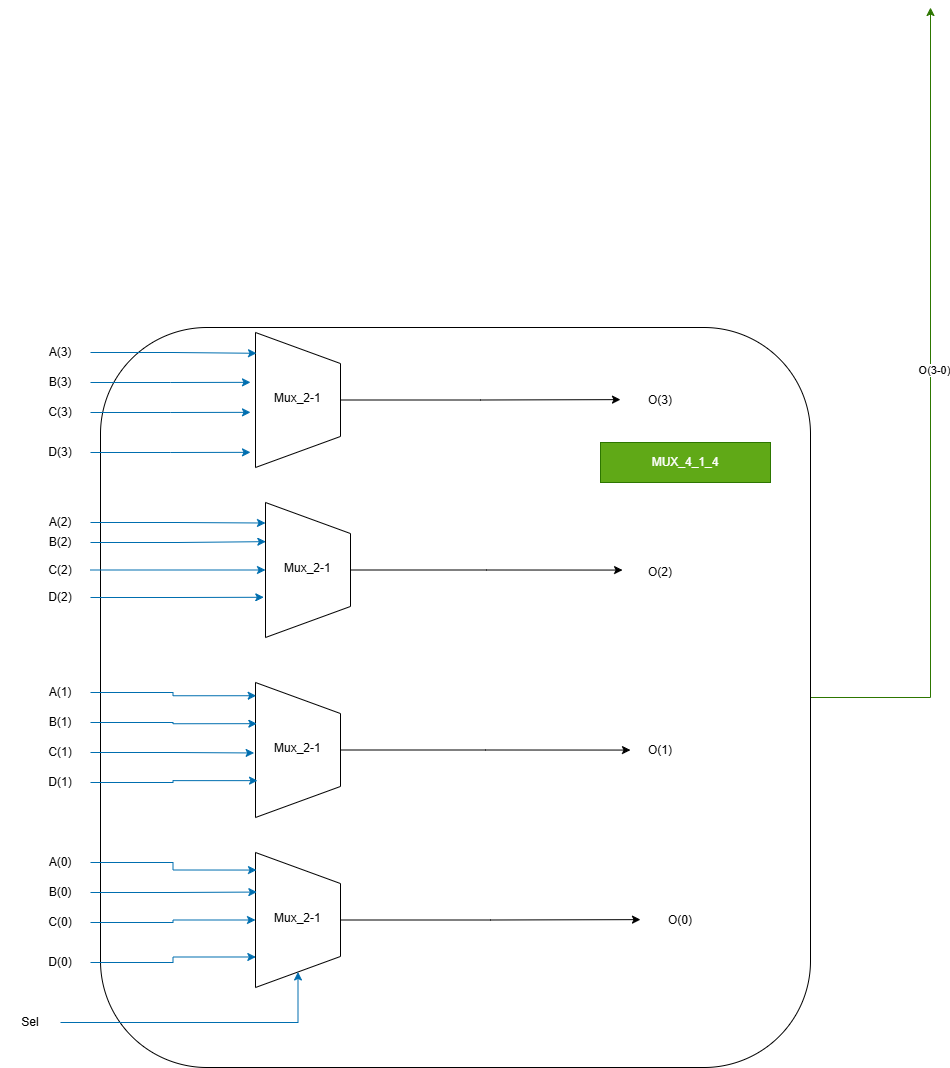

The diagram above was exported from draw.io. Its source (the exported page's mxGraphModel, read from the mxfile embedded in the PNG):
<mxGraphModel dx="1215" dy="1218" grid="1" gridSize="10" guides="1" tooltips="1" connect="1" arrows="1" fold="1" page="1" pageScale="1" pageWidth="850" pageHeight="1100" math="0" shadow="0">
  <root>
    <mxCell id="0" />
    <mxCell id="1" parent="0" />
    <mxCell id="gF-SddON5WyyQ3bIfi8M-83" edge="1" parent="1" source="gF-SddON5WyyQ3bIfi8M-82" style="edgeStyle=orthogonalEdgeStyle;rounded=0;orthogonalLoop=1;jettySize=auto;html=1;exitX=1;exitY=0.5;exitDx=0;exitDy=0;fillColor=#60a917;strokeColor=#2D7600;">
      <mxGeometry relative="1" as="geometry">
        <mxPoint x="960" y="60" as="targetPoint" />
      </mxGeometry>
    </mxCell>
    <mxCell id="gF-SddON5WyyQ3bIfi8M-84" connectable="0" parent="gF-SddON5WyyQ3bIfi8M-83" style="edgeLabel;html=1;align=center;verticalAlign=middle;resizable=0;points=[];" value="O(3-0)" vertex="1">
      <mxGeometry relative="1" x="0.1056" y="-3" as="geometry">
        <mxPoint as="offset" />
      </mxGeometry>
    </mxCell>
    <mxCell id="gF-SddON5WyyQ3bIfi8M-82" parent="1" style="rounded=1;whiteSpace=wrap;html=1;" value="" vertex="1">
      <mxGeometry height="740" width="710" x="130" y="380" as="geometry" />
    </mxCell>
    <mxCell id="gF-SddON5WyyQ3bIfi8M-73" edge="1" parent="1" source="gF-SddON5WyyQ3bIfi8M-34" style="edgeStyle=orthogonalEdgeStyle;rounded=0;orthogonalLoop=1;jettySize=auto;html=1;exitX=0.5;exitY=0;exitDx=0;exitDy=0;">
      <mxGeometry relative="1" as="geometry">
        <mxPoint x="650" y="452.13043478260875" as="targetPoint" />
      </mxGeometry>
    </mxCell>
    <mxCell id="gF-SddON5WyyQ3bIfi8M-34" parent="1" style="verticalLabelPosition=middle;verticalAlign=middle;html=1;shape=trapezoid;perimeter=trapezoidPerimeter;whiteSpace=wrap;size=0.23;arcSize=10;flipV=1;labelPosition=center;align=center;legacyAnchorPoints=0;rotation=-90;textDirection=vertical-lr;" value="Mux_2-1" vertex="1">
      <mxGeometry height="85" width="135" x="260" y="410" as="geometry" />
    </mxCell>
    <mxCell id="gF-SddON5WyyQ3bIfi8M-74" edge="1" parent="1" source="gF-SddON5WyyQ3bIfi8M-35" style="edgeStyle=orthogonalEdgeStyle;rounded=0;orthogonalLoop=1;jettySize=auto;html=1;exitX=0.5;exitY=0;exitDx=0;exitDy=0;">
      <mxGeometry relative="1" as="geometry">
        <mxPoint x="652.0869246773098" y="622.5652173913045" as="targetPoint" />
      </mxGeometry>
    </mxCell>
    <mxCell id="gF-SddON5WyyQ3bIfi8M-35" parent="1" style="verticalLabelPosition=middle;verticalAlign=middle;html=1;shape=trapezoid;perimeter=trapezoidPerimeter;whiteSpace=wrap;size=0.23;arcSize=10;flipV=1;labelPosition=center;align=center;legacyAnchorPoints=0;rotation=-90;textDirection=vertical-lr;" value="Mux_2-1" vertex="1">
      <mxGeometry height="85" width="135" x="270" y="580" as="geometry" />
    </mxCell>
    <mxCell id="gF-SddON5WyyQ3bIfi8M-75" edge="1" parent="1" source="gF-SddON5WyyQ3bIfi8M-36" style="edgeStyle=orthogonalEdgeStyle;rounded=0;orthogonalLoop=1;jettySize=auto;html=1;exitX=0.5;exitY=0;exitDx=0;exitDy=0;">
      <mxGeometry relative="1" as="geometry">
        <mxPoint x="660" y="802.5652173913045" as="targetPoint" />
      </mxGeometry>
    </mxCell>
    <mxCell id="gF-SddON5WyyQ3bIfi8M-36" parent="1" style="verticalLabelPosition=middle;verticalAlign=middle;html=1;shape=trapezoid;perimeter=trapezoidPerimeter;whiteSpace=wrap;size=0.23;arcSize=10;flipV=1;labelPosition=center;align=center;legacyAnchorPoints=0;rotation=-90;textDirection=vertical-lr;" value="Mux_2-1" vertex="1">
      <mxGeometry height="85" width="135" x="260" y="760" as="geometry" />
    </mxCell>
    <mxCell id="gF-SddON5WyyQ3bIfi8M-76" edge="1" parent="1" source="gF-SddON5WyyQ3bIfi8M-37" style="edgeStyle=orthogonalEdgeStyle;rounded=0;orthogonalLoop=1;jettySize=auto;html=1;exitX=0.5;exitY=0;exitDx=0;exitDy=0;">
      <mxGeometry relative="1" as="geometry">
        <mxPoint x="670" y="972.1304347826087" as="targetPoint" />
      </mxGeometry>
    </mxCell>
    <mxCell id="gF-SddON5WyyQ3bIfi8M-37" parent="1" style="verticalLabelPosition=middle;verticalAlign=middle;html=1;shape=trapezoid;perimeter=trapezoidPerimeter;whiteSpace=wrap;size=0.23;arcSize=10;flipV=1;labelPosition=center;align=center;legacyAnchorPoints=0;rotation=-90;textDirection=vertical-lr;" value="Mux_2-1" vertex="1">
      <mxGeometry height="85" width="135" x="260" y="930" as="geometry" />
    </mxCell>
    <mxCell id="gF-SddON5WyyQ3bIfi8M-38" parent="1" style="text;html=1;whiteSpace=wrap;strokeColor=none;fillColor=none;align=center;verticalAlign=middle;rounded=0;" value="A(3)" vertex="1">
      <mxGeometry height="30" width="60" x="60" y="390" as="geometry" />
    </mxCell>
    <mxCell id="gF-SddON5WyyQ3bIfi8M-56" edge="1" parent="1" source="gF-SddON5WyyQ3bIfi8M-39" style="edgeStyle=orthogonalEdgeStyle;rounded=0;orthogonalLoop=1;jettySize=auto;html=1;exitX=1;exitY=0.5;exitDx=0;exitDy=0;fillColor=#1ba1e2;strokeColor=#006EAF;">
      <mxGeometry relative="1" as="geometry">
        <mxPoint x="280" y="434.83333333333337" as="targetPoint" />
      </mxGeometry>
    </mxCell>
    <mxCell id="gF-SddON5WyyQ3bIfi8M-39" parent="1" style="text;html=1;whiteSpace=wrap;strokeColor=none;fillColor=none;align=center;verticalAlign=middle;rounded=0;" value="B(3)" vertex="1">
      <mxGeometry height="30" width="60" x="60" y="420" as="geometry" />
    </mxCell>
    <mxCell id="gF-SddON5WyyQ3bIfi8M-59" edge="1" parent="1" source="gF-SddON5WyyQ3bIfi8M-40" style="edgeStyle=orthogonalEdgeStyle;rounded=0;orthogonalLoop=1;jettySize=auto;html=1;exitX=1;exitY=0.5;exitDx=0;exitDy=0;entryX=0.848;entryY=1;entryDx=0;entryDy=0;entryPerimeter=0;fillColor=#1ba1e2;strokeColor=#006EAF;" target="gF-SddON5WyyQ3bIfi8M-35">
      <mxGeometry relative="1" as="geometry">
        <mxPoint x="290" y="574.8333333333334" as="targetPoint" />
      </mxGeometry>
    </mxCell>
    <mxCell id="gF-SddON5WyyQ3bIfi8M-40" parent="1" style="text;html=1;whiteSpace=wrap;strokeColor=none;fillColor=none;align=center;verticalAlign=middle;rounded=0;" value="A(2)" vertex="1">
      <mxGeometry height="30" width="60" x="60" y="560" as="geometry" />
    </mxCell>
    <mxCell id="gF-SddON5WyyQ3bIfi8M-41" parent="1" style="text;html=1;whiteSpace=wrap;strokeColor=none;fillColor=none;align=center;verticalAlign=middle;rounded=0;" value="B(2)" vertex="1">
      <mxGeometry height="30" width="60" x="60" y="580" as="geometry" />
    </mxCell>
    <mxCell id="gF-SddON5WyyQ3bIfi8M-42" parent="1" style="text;html=1;whiteSpace=wrap;strokeColor=none;fillColor=none;align=center;verticalAlign=middle;rounded=0;" value="A(1)" vertex="1">
      <mxGeometry height="30" width="60" x="60" y="730" as="geometry" />
    </mxCell>
    <mxCell id="gF-SddON5WyyQ3bIfi8M-43" parent="1" style="text;html=1;whiteSpace=wrap;strokeColor=none;fillColor=none;align=center;verticalAlign=middle;rounded=0;" value="B(1)" vertex="1">
      <mxGeometry height="30" width="60" x="60" y="760" as="geometry" />
    </mxCell>
    <mxCell id="gF-SddON5WyyQ3bIfi8M-57" edge="1" parent="1" source="gF-SddON5WyyQ3bIfi8M-44" style="edgeStyle=orthogonalEdgeStyle;rounded=0;orthogonalLoop=1;jettySize=auto;html=1;exitX=1;exitY=0.5;exitDx=0;exitDy=0;fillColor=#1ba1e2;strokeColor=#006EAF;">
      <mxGeometry relative="1" as="geometry">
        <mxPoint x="280" y="464.83333333333337" as="targetPoint" />
      </mxGeometry>
    </mxCell>
    <mxCell id="gF-SddON5WyyQ3bIfi8M-44" parent="1" style="text;html=1;whiteSpace=wrap;strokeColor=none;fillColor=none;align=center;verticalAlign=middle;rounded=0;" value="C(3)" vertex="1">
      <mxGeometry height="30" width="60" x="60" y="450" as="geometry" />
    </mxCell>
    <mxCell id="gF-SddON5WyyQ3bIfi8M-58" edge="1" parent="1" source="gF-SddON5WyyQ3bIfi8M-45" style="edgeStyle=orthogonalEdgeStyle;rounded=0;orthogonalLoop=1;jettySize=auto;html=1;exitX=1;exitY=0.5;exitDx=0;exitDy=0;fillColor=#1ba1e2;strokeColor=#006EAF;">
      <mxGeometry relative="1" as="geometry">
        <mxPoint x="280" y="504.83333333333337" as="targetPoint" />
      </mxGeometry>
    </mxCell>
    <mxCell id="gF-SddON5WyyQ3bIfi8M-45" parent="1" style="text;html=1;whiteSpace=wrap;strokeColor=none;fillColor=none;align=center;verticalAlign=middle;rounded=0;" value="D(3)" vertex="1">
      <mxGeometry height="30" width="60" x="60" y="490" as="geometry" />
    </mxCell>
    <mxCell id="gF-SddON5WyyQ3bIfi8M-61" edge="1" parent="1" source="gF-SddON5WyyQ3bIfi8M-47" style="edgeStyle=orthogonalEdgeStyle;rounded=0;orthogonalLoop=1;jettySize=auto;html=1;exitX=1;exitY=0.5;exitDx=0;exitDy=0;entryX=0.5;entryY=1;entryDx=0;entryDy=0;fillColor=#1ba1e2;strokeColor=#006EAF;" target="gF-SddON5WyyQ3bIfi8M-35">
      <mxGeometry relative="1" as="geometry" />
    </mxCell>
    <mxCell id="gF-SddON5WyyQ3bIfi8M-47" parent="1" style="text;html=1;whiteSpace=wrap;strokeColor=none;fillColor=none;align=center;verticalAlign=middle;rounded=0;" value="C(2)" vertex="1">
      <mxGeometry height="30" width="60" x="60" y="607.5" as="geometry" />
    </mxCell>
    <mxCell id="gF-SddON5WyyQ3bIfi8M-48" parent="1" style="text;html=1;whiteSpace=wrap;strokeColor=none;fillColor=none;align=center;verticalAlign=middle;rounded=0;" value="D(2)" vertex="1">
      <mxGeometry height="30" width="60" x="60" y="635" as="geometry" />
    </mxCell>
    <mxCell id="gF-SddON5WyyQ3bIfi8M-49" parent="1" style="text;html=1;whiteSpace=wrap;strokeColor=none;fillColor=none;align=center;verticalAlign=middle;rounded=0;" value="C(1)" vertex="1">
      <mxGeometry height="30" width="60" x="60" y="790" as="geometry" />
    </mxCell>
    <mxCell id="gF-SddON5WyyQ3bIfi8M-50" parent="1" style="text;html=1;whiteSpace=wrap;strokeColor=none;fillColor=none;align=center;verticalAlign=middle;rounded=0;" value="D(1)" vertex="1">
      <mxGeometry height="30" width="60" x="60" y="820" as="geometry" />
    </mxCell>
    <mxCell id="gF-SddON5WyyQ3bIfi8M-51" parent="1" style="text;html=1;whiteSpace=wrap;strokeColor=none;fillColor=none;align=center;verticalAlign=middle;rounded=0;" value="A(0)" vertex="1">
      <mxGeometry height="30" width="60" x="60" y="900" as="geometry" />
    </mxCell>
    <mxCell id="gF-SddON5WyyQ3bIfi8M-52" parent="1" style="text;html=1;whiteSpace=wrap;strokeColor=none;fillColor=none;align=center;verticalAlign=middle;rounded=0;" value="B(0)" vertex="1">
      <mxGeometry height="30" width="60" x="60" y="930" as="geometry" />
    </mxCell>
    <mxCell id="gF-SddON5WyyQ3bIfi8M-69" edge="1" parent="1" source="gF-SddON5WyyQ3bIfi8M-53" style="edgeStyle=orthogonalEdgeStyle;rounded=0;orthogonalLoop=1;jettySize=auto;html=1;exitX=1;exitY=0.5;exitDx=0;exitDy=0;entryX=0.5;entryY=1;entryDx=0;entryDy=0;fillColor=#1ba1e2;strokeColor=#006EAF;" target="gF-SddON5WyyQ3bIfi8M-37">
      <mxGeometry relative="1" as="geometry" />
    </mxCell>
    <mxCell id="gF-SddON5WyyQ3bIfi8M-53" parent="1" style="text;html=1;whiteSpace=wrap;strokeColor=none;fillColor=none;align=center;verticalAlign=middle;rounded=0;" value="C(0)" vertex="1">
      <mxGeometry height="30" width="60" x="60" y="960" as="geometry" />
    </mxCell>
    <mxCell id="gF-SddON5WyyQ3bIfi8M-54" parent="1" style="text;html=1;whiteSpace=wrap;strokeColor=none;fillColor=none;align=center;verticalAlign=middle;rounded=0;" value="D(0)" vertex="1">
      <mxGeometry height="30" width="60" x="60" y="1000" as="geometry" />
    </mxCell>
    <mxCell id="gF-SddON5WyyQ3bIfi8M-55" edge="1" parent="1" source="gF-SddON5WyyQ3bIfi8M-38" style="edgeStyle=orthogonalEdgeStyle;rounded=0;orthogonalLoop=1;jettySize=auto;html=1;exitX=1;exitY=0.5;exitDx=0;exitDy=0;entryX=0.846;entryY=0.988;entryDx=0;entryDy=0;entryPerimeter=0;fillColor=#1ba1e2;strokeColor=#006EAF;" target="gF-SddON5WyyQ3bIfi8M-34">
      <mxGeometry relative="1" as="geometry" />
    </mxCell>
    <mxCell id="gF-SddON5WyyQ3bIfi8M-60" edge="1" parent="1" source="gF-SddON5WyyQ3bIfi8M-41" style="edgeStyle=orthogonalEdgeStyle;rounded=0;orthogonalLoop=1;jettySize=auto;html=1;exitX=1;exitY=0.5;exitDx=0;exitDy=0;entryX=0.71;entryY=0.996;entryDx=0;entryDy=0;entryPerimeter=0;fillColor=#1ba1e2;strokeColor=#006EAF;" target="gF-SddON5WyyQ3bIfi8M-35">
      <mxGeometry relative="1" as="geometry" />
    </mxCell>
    <mxCell id="gF-SddON5WyyQ3bIfi8M-62" edge="1" parent="1" source="gF-SddON5WyyQ3bIfi8M-48" style="edgeStyle=orthogonalEdgeStyle;rounded=0;orthogonalLoop=1;jettySize=auto;html=1;exitX=1;exitY=0.5;exitDx=0;exitDy=0;entryX=0.298;entryY=1.02;entryDx=0;entryDy=0;entryPerimeter=0;fillColor=#1ba1e2;strokeColor=#006EAF;" target="gF-SddON5WyyQ3bIfi8M-35">
      <mxGeometry relative="1" as="geometry" />
    </mxCell>
    <mxCell id="gF-SddON5WyyQ3bIfi8M-63" edge="1" parent="1" source="gF-SddON5WyyQ3bIfi8M-42" style="edgeStyle=orthogonalEdgeStyle;rounded=0;orthogonalLoop=1;jettySize=auto;html=1;exitX=1;exitY=0.5;exitDx=0;exitDy=0;entryX=0.902;entryY=0.992;entryDx=0;entryDy=0;entryPerimeter=0;fillColor=#1ba1e2;strokeColor=#006EAF;" target="gF-SddON5WyyQ3bIfi8M-36">
      <mxGeometry relative="1" as="geometry" />
    </mxCell>
    <mxCell id="gF-SddON5WyyQ3bIfi8M-64" edge="1" parent="1" source="gF-SddON5WyyQ3bIfi8M-43" style="edgeStyle=orthogonalEdgeStyle;rounded=0;orthogonalLoop=1;jettySize=auto;html=1;exitX=1;exitY=0.5;exitDx=0;exitDy=0;entryX=0.695;entryY=0.984;entryDx=0;entryDy=0;entryPerimeter=0;fillColor=#1ba1e2;strokeColor=#006EAF;" target="gF-SddON5WyyQ3bIfi8M-36">
      <mxGeometry relative="1" as="geometry" />
    </mxCell>
    <mxCell id="gF-SddON5WyyQ3bIfi8M-65" edge="1" parent="1" source="gF-SddON5WyyQ3bIfi8M-49" style="edgeStyle=orthogonalEdgeStyle;rounded=0;orthogonalLoop=1;jettySize=auto;html=1;exitX=1;exitY=0.5;exitDx=0;exitDy=0;entryX=0.478;entryY=1.016;entryDx=0;entryDy=0;entryPerimeter=0;fillColor=#1ba1e2;strokeColor=#006EAF;" target="gF-SddON5WyyQ3bIfi8M-36">
      <mxGeometry relative="1" as="geometry" />
    </mxCell>
    <mxCell id="gF-SddON5WyyQ3bIfi8M-66" edge="1" parent="1" source="gF-SddON5WyyQ3bIfi8M-50" style="edgeStyle=orthogonalEdgeStyle;rounded=0;orthogonalLoop=1;jettySize=auto;html=1;exitX=1;exitY=0.5;exitDx=0;exitDy=0;entryX=0.273;entryY=0.976;entryDx=0;entryDy=0;entryPerimeter=0;fillColor=#1ba1e2;strokeColor=#006EAF;" target="gF-SddON5WyyQ3bIfi8M-36">
      <mxGeometry relative="1" as="geometry" />
    </mxCell>
    <mxCell id="gF-SddON5WyyQ3bIfi8M-67" edge="1" parent="1" source="gF-SddON5WyyQ3bIfi8M-51" style="edgeStyle=orthogonalEdgeStyle;rounded=0;orthogonalLoop=1;jettySize=auto;html=1;exitX=1;exitY=0.5;exitDx=0;exitDy=0;entryX=0.87;entryY=0.988;entryDx=0;entryDy=0;entryPerimeter=0;fillColor=#1ba1e2;strokeColor=#006EAF;" target="gF-SddON5WyyQ3bIfi8M-37">
      <mxGeometry relative="1" as="geometry" />
    </mxCell>
    <mxCell id="gF-SddON5WyyQ3bIfi8M-68" edge="1" parent="1" source="gF-SddON5WyyQ3bIfi8M-52" style="edgeStyle=orthogonalEdgeStyle;rounded=0;orthogonalLoop=1;jettySize=auto;html=1;entryX=0.707;entryY=0.984;entryDx=0;entryDy=0;entryPerimeter=0;fillColor=#1ba1e2;strokeColor=#006EAF;" target="gF-SddON5WyyQ3bIfi8M-37">
      <mxGeometry relative="1" as="geometry" />
    </mxCell>
    <mxCell id="gF-SddON5WyyQ3bIfi8M-70" edge="1" parent="1" source="gF-SddON5WyyQ3bIfi8M-54" style="edgeStyle=orthogonalEdgeStyle;rounded=0;orthogonalLoop=1;jettySize=auto;html=1;exitX=1;exitY=0.5;exitDx=0;exitDy=0;entryX=0.226;entryY=0.996;entryDx=0;entryDy=0;entryPerimeter=0;fillColor=#1ba1e2;strokeColor=#006EAF;" target="gF-SddON5WyyQ3bIfi8M-37">
      <mxGeometry relative="1" as="geometry" />
    </mxCell>
    <mxCell id="gF-SddON5WyyQ3bIfi8M-72" edge="1" parent="1" source="gF-SddON5WyyQ3bIfi8M-71" style="edgeStyle=orthogonalEdgeStyle;rounded=0;orthogonalLoop=1;jettySize=auto;html=1;entryX=0;entryY=0.5;entryDx=0;entryDy=0;fillColor=#1ba1e2;strokeColor=#006EAF;" target="gF-SddON5WyyQ3bIfi8M-37">
      <mxGeometry relative="1" as="geometry" />
    </mxCell>
    <mxCell id="gF-SddON5WyyQ3bIfi8M-71" parent="1" style="text;html=1;whiteSpace=wrap;strokeColor=none;fillColor=none;align=center;verticalAlign=middle;rounded=0;" value="Sel" vertex="1">
      <mxGeometry height="30" width="60" x="30" y="1060" as="geometry" />
    </mxCell>
    <mxCell id="gF-SddON5WyyQ3bIfi8M-78" parent="1" style="text;html=1;whiteSpace=wrap;strokeColor=none;fillColor=none;align=center;verticalAlign=middle;rounded=0;" value="O(3)" vertex="1">
      <mxGeometry height="30" width="60" x="660" y="437.5" as="geometry" />
    </mxCell>
    <mxCell id="gF-SddON5WyyQ3bIfi8M-79" parent="1" style="text;html=1;whiteSpace=wrap;strokeColor=none;fillColor=none;align=center;verticalAlign=middle;rounded=0;" value="O(2)" vertex="1">
      <mxGeometry height="30" width="60" x="660" y="610" as="geometry" />
    </mxCell>
    <mxCell id="gF-SddON5WyyQ3bIfi8M-80" parent="1" style="text;html=1;whiteSpace=wrap;strokeColor=none;fillColor=none;align=center;verticalAlign=middle;rounded=0;" value="O(1)" vertex="1">
      <mxGeometry height="30" width="60" x="660" y="787.5" as="geometry" />
    </mxCell>
    <mxCell id="gF-SddON5WyyQ3bIfi8M-81" parent="1" style="text;html=1;whiteSpace=wrap;strokeColor=none;fillColor=none;align=center;verticalAlign=middle;rounded=0;" value="O(0)" vertex="1">
      <mxGeometry height="30" width="60" x="680" y="957.5" as="geometry" />
    </mxCell>
    <mxCell id="gF-SddON5WyyQ3bIfi8M-85" parent="1" style="text;html=1;whiteSpace=wrap;strokeColor=#2D7600;fillColor=#60a917;align=center;verticalAlign=middle;rounded=0;fontColor=#ffffff;" value="MUX_4_1_4" vertex="1">
      <mxGeometry height="40" width="170" x="630" y="495" as="geometry" />
    </mxCell>
  </root>
</mxGraphModel>